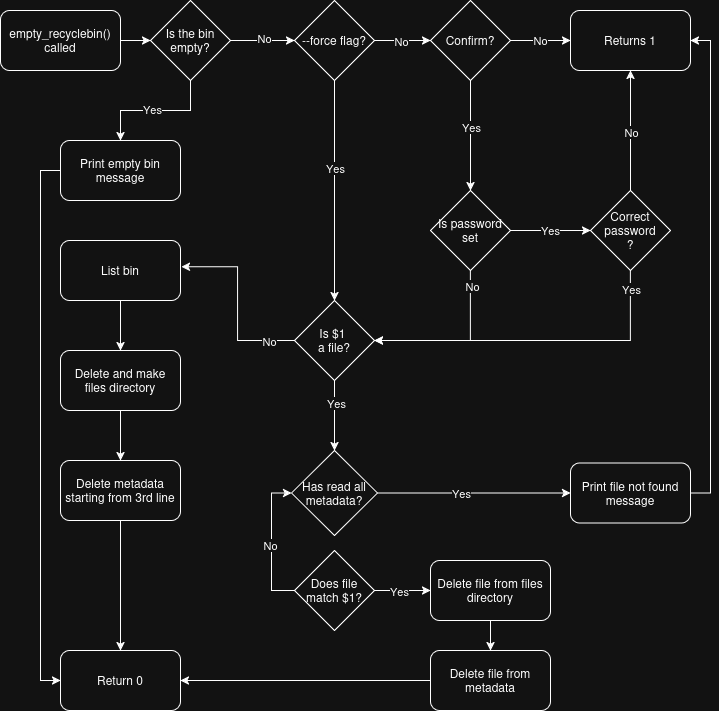

The diagram above was exported from draw.io. Its source (the exported page's mxGraphModel, read from the mxfile embedded in the PNG):
<mxGraphModel dx="1305" dy="795" grid="1" gridSize="10" guides="1" tooltips="1" connect="1" arrows="1" fold="1" page="1" pageScale="1" pageWidth="827" pageHeight="1169" math="0" shadow="0">
  <root>
    <mxCell id="0" />
    <mxCell id="1" parent="0" />
    <mxCell id="s9maHpcXkYYFDNXtTjx0-35" style="edgeStyle=orthogonalEdgeStyle;rounded=0;orthogonalLoop=1;jettySize=auto;html=1;exitX=1;exitY=0.5;exitDx=0;exitDy=0;entryX=0;entryY=0.5;entryDx=0;entryDy=0;" edge="1" parent="1" source="s9maHpcXkYYFDNXtTjx0-27" target="s9maHpcXkYYFDNXtTjx0-29">
      <mxGeometry relative="1" as="geometry" />
    </mxCell>
    <mxCell id="s9maHpcXkYYFDNXtTjx0-27" value="empty_recyclebin() called" style="rounded=1;whiteSpace=wrap;html=1;" vertex="1" parent="1">
      <mxGeometry x="40" y="60" width="120" height="60" as="geometry" />
    </mxCell>
    <mxCell id="s9maHpcXkYYFDNXtTjx0-40" style="edgeStyle=orthogonalEdgeStyle;rounded=0;orthogonalLoop=1;jettySize=auto;html=1;exitX=0.5;exitY=1;exitDx=0;exitDy=0;entryX=0.5;entryY=0;entryDx=0;entryDy=0;" edge="1" parent="1" source="s9maHpcXkYYFDNXtTjx0-28" target="s9maHpcXkYYFDNXtTjx0-39">
      <mxGeometry relative="1" as="geometry" />
    </mxCell>
    <mxCell id="s9maHpcXkYYFDNXtTjx0-41" value="Yes" style="edgeLabel;html=1;align=center;verticalAlign=middle;resizable=0;points=[];" vertex="1" connectable="0" parent="s9maHpcXkYYFDNXtTjx0-40">
      <mxGeometry x="-0.2857" y="-2" relative="1" as="geometry">
        <mxPoint x="2" y="8" as="offset" />
      </mxGeometry>
    </mxCell>
    <mxCell id="s9maHpcXkYYFDNXtTjx0-45" style="edgeStyle=orthogonalEdgeStyle;rounded=0;orthogonalLoop=1;jettySize=auto;html=1;exitX=1;exitY=0.5;exitDx=0;exitDy=0;entryX=0;entryY=0.5;entryDx=0;entryDy=0;" edge="1" parent="1" source="s9maHpcXkYYFDNXtTjx0-28" target="s9maHpcXkYYFDNXtTjx0-43">
      <mxGeometry relative="1" as="geometry" />
    </mxCell>
    <mxCell id="s9maHpcXkYYFDNXtTjx0-46" value="No" style="edgeLabel;html=1;align=center;verticalAlign=middle;resizable=0;points=[];" vertex="1" connectable="0" parent="s9maHpcXkYYFDNXtTjx0-45">
      <mxGeometry x="-0.3061" y="1" relative="1" as="geometry">
        <mxPoint x="7" y="1" as="offset" />
      </mxGeometry>
    </mxCell>
    <mxCell id="s9maHpcXkYYFDNXtTjx0-28" value="--force flag?" style="rhombus;whiteSpace=wrap;html=1;" vertex="1" parent="1">
      <mxGeometry x="334" y="50" width="80" height="80" as="geometry" />
    </mxCell>
    <mxCell id="s9maHpcXkYYFDNXtTjx0-36" style="edgeStyle=orthogonalEdgeStyle;rounded=0;orthogonalLoop=1;jettySize=auto;html=1;exitX=1;exitY=0.5;exitDx=0;exitDy=0;entryX=0;entryY=0.5;entryDx=0;entryDy=0;" edge="1" parent="1" source="s9maHpcXkYYFDNXtTjx0-29" target="s9maHpcXkYYFDNXtTjx0-28">
      <mxGeometry relative="1" as="geometry" />
    </mxCell>
    <mxCell id="s9maHpcXkYYFDNXtTjx0-37" value="No" style="edgeLabel;html=1;align=center;verticalAlign=middle;resizable=0;points=[];" vertex="1" connectable="0" parent="s9maHpcXkYYFDNXtTjx0-36">
      <mxGeometry x="0.0357" y="3" relative="1" as="geometry">
        <mxPoint as="offset" />
      </mxGeometry>
    </mxCell>
    <mxCell id="s9maHpcXkYYFDNXtTjx0-90" style="edgeStyle=orthogonalEdgeStyle;rounded=0;orthogonalLoop=1;jettySize=auto;html=1;exitX=0.5;exitY=1;exitDx=0;exitDy=0;entryX=0.5;entryY=0;entryDx=0;entryDy=0;" edge="1" parent="1" source="s9maHpcXkYYFDNXtTjx0-29" target="s9maHpcXkYYFDNXtTjx0-30">
      <mxGeometry relative="1" as="geometry" />
    </mxCell>
    <mxCell id="s9maHpcXkYYFDNXtTjx0-91" value="Yes" style="edgeLabel;html=1;align=center;verticalAlign=middle;resizable=0;points=[];" vertex="1" connectable="0" parent="s9maHpcXkYYFDNXtTjx0-90">
      <mxGeometry x="0.0681" y="-2" relative="1" as="geometry">
        <mxPoint as="offset" />
      </mxGeometry>
    </mxCell>
    <mxCell id="s9maHpcXkYYFDNXtTjx0-29" value="Is the bin empty?" style="rhombus;whiteSpace=wrap;html=1;" vertex="1" parent="1">
      <mxGeometry x="190" y="50" width="80" height="80" as="geometry" />
    </mxCell>
    <mxCell id="s9maHpcXkYYFDNXtTjx0-92" style="edgeStyle=orthogonalEdgeStyle;rounded=0;orthogonalLoop=1;jettySize=auto;html=1;exitX=0;exitY=0.5;exitDx=0;exitDy=0;entryX=0;entryY=0.5;entryDx=0;entryDy=0;" edge="1" parent="1" source="s9maHpcXkYYFDNXtTjx0-30" target="s9maHpcXkYYFDNXtTjx0-67">
      <mxGeometry relative="1" as="geometry" />
    </mxCell>
    <mxCell id="s9maHpcXkYYFDNXtTjx0-30" value="Print empty bin message" style="rounded=1;whiteSpace=wrap;html=1;" vertex="1" parent="1">
      <mxGeometry x="100" y="190" width="120" height="60" as="geometry" />
    </mxCell>
    <mxCell id="s9maHpcXkYYFDNXtTjx0-78" style="edgeStyle=orthogonalEdgeStyle;rounded=0;orthogonalLoop=1;jettySize=auto;html=1;exitX=0.5;exitY=1;exitDx=0;exitDy=0;entryX=0.5;entryY=0;entryDx=0;entryDy=0;" edge="1" parent="1" source="s9maHpcXkYYFDNXtTjx0-39" target="s9maHpcXkYYFDNXtTjx0-70">
      <mxGeometry relative="1" as="geometry" />
    </mxCell>
    <mxCell id="s9maHpcXkYYFDNXtTjx0-79" value="Yes" style="edgeLabel;html=1;align=center;verticalAlign=middle;resizable=0;points=[];" vertex="1" connectable="0" parent="s9maHpcXkYYFDNXtTjx0-78">
      <mxGeometry x="-0.3778" y="1" relative="1" as="geometry">
        <mxPoint as="offset" />
      </mxGeometry>
    </mxCell>
    <mxCell id="s9maHpcXkYYFDNXtTjx0-39" value="&lt;div&gt;Is $1&amp;nbsp;&lt;/div&gt;&lt;div&gt;a file?&lt;/div&gt;" style="rhombus;whiteSpace=wrap;html=1;" vertex="1" parent="1">
      <mxGeometry x="334" y="350" width="80" height="80" as="geometry" />
    </mxCell>
    <mxCell id="s9maHpcXkYYFDNXtTjx0-47" value="" style="edgeStyle=orthogonalEdgeStyle;rounded=0;orthogonalLoop=1;jettySize=auto;html=1;" edge="1" parent="1" source="s9maHpcXkYYFDNXtTjx0-43" target="s9maHpcXkYYFDNXtTjx0-44">
      <mxGeometry relative="1" as="geometry" />
    </mxCell>
    <mxCell id="s9maHpcXkYYFDNXtTjx0-48" value="No" style="edgeLabel;html=1;align=center;verticalAlign=middle;resizable=0;points=[];" vertex="1" connectable="0" parent="s9maHpcXkYYFDNXtTjx0-47">
      <mxGeometry x="-0.0492" y="1" relative="1" as="geometry">
        <mxPoint as="offset" />
      </mxGeometry>
    </mxCell>
    <mxCell id="s9maHpcXkYYFDNXtTjx0-50" style="edgeStyle=orthogonalEdgeStyle;rounded=0;orthogonalLoop=1;jettySize=auto;html=1;exitX=0.5;exitY=1;exitDx=0;exitDy=0;entryX=0.5;entryY=0;entryDx=0;entryDy=0;" edge="1" parent="1" source="s9maHpcXkYYFDNXtTjx0-43" target="s9maHpcXkYYFDNXtTjx0-49">
      <mxGeometry relative="1" as="geometry" />
    </mxCell>
    <mxCell id="s9maHpcXkYYFDNXtTjx0-51" value="Yes" style="edgeLabel;html=1;align=center;verticalAlign=middle;resizable=0;points=[];" vertex="1" connectable="0" parent="s9maHpcXkYYFDNXtTjx0-50">
      <mxGeometry x="-0.3714" y="1" relative="1" as="geometry">
        <mxPoint x="-1" y="11" as="offset" />
      </mxGeometry>
    </mxCell>
    <mxCell id="s9maHpcXkYYFDNXtTjx0-43" value="Confirm?" style="rhombus;whiteSpace=wrap;html=1;" vertex="1" parent="1">
      <mxGeometry x="470" y="50" width="80" height="80" as="geometry" />
    </mxCell>
    <mxCell id="s9maHpcXkYYFDNXtTjx0-44" value="Returns 1" style="rounded=1;whiteSpace=wrap;html=1;" vertex="1" parent="1">
      <mxGeometry x="610" y="60" width="120" height="60" as="geometry" />
    </mxCell>
    <mxCell id="s9maHpcXkYYFDNXtTjx0-56" style="edgeStyle=orthogonalEdgeStyle;rounded=0;orthogonalLoop=1;jettySize=auto;html=1;exitX=0.5;exitY=1;exitDx=0;exitDy=0;entryX=1;entryY=0.5;entryDx=0;entryDy=0;" edge="1" parent="1" source="s9maHpcXkYYFDNXtTjx0-49" target="s9maHpcXkYYFDNXtTjx0-39">
      <mxGeometry relative="1" as="geometry" />
    </mxCell>
    <mxCell id="s9maHpcXkYYFDNXtTjx0-57" value="No" style="edgeLabel;html=1;align=center;verticalAlign=middle;resizable=0;points=[];" vertex="1" connectable="0" parent="s9maHpcXkYYFDNXtTjx0-56">
      <mxGeometry x="-0.8162" y="1" relative="1" as="geometry">
        <mxPoint as="offset" />
      </mxGeometry>
    </mxCell>
    <mxCell id="s9maHpcXkYYFDNXtTjx0-59" style="edgeStyle=orthogonalEdgeStyle;rounded=0;orthogonalLoop=1;jettySize=auto;html=1;exitX=1;exitY=0.5;exitDx=0;exitDy=0;entryX=0;entryY=0.5;entryDx=0;entryDy=0;" edge="1" parent="1" source="s9maHpcXkYYFDNXtTjx0-49" target="s9maHpcXkYYFDNXtTjx0-53">
      <mxGeometry relative="1" as="geometry" />
    </mxCell>
    <mxCell id="s9maHpcXkYYFDNXtTjx0-60" value="Yes" style="edgeLabel;html=1;align=center;verticalAlign=middle;resizable=0;points=[];" vertex="1" connectable="0" parent="s9maHpcXkYYFDNXtTjx0-59">
      <mxGeometry x="-0.0131" y="1" relative="1" as="geometry">
        <mxPoint as="offset" />
      </mxGeometry>
    </mxCell>
    <mxCell id="s9maHpcXkYYFDNXtTjx0-49" value="Is password set" style="rhombus;whiteSpace=wrap;html=1;" vertex="1" parent="1">
      <mxGeometry x="470" y="240" width="80" height="80" as="geometry" />
    </mxCell>
    <mxCell id="s9maHpcXkYYFDNXtTjx0-54" style="edgeStyle=orthogonalEdgeStyle;rounded=0;orthogonalLoop=1;jettySize=auto;html=1;exitX=0.5;exitY=0;exitDx=0;exitDy=0;entryX=0.5;entryY=1;entryDx=0;entryDy=0;" edge="1" parent="1" source="s9maHpcXkYYFDNXtTjx0-53" target="s9maHpcXkYYFDNXtTjx0-44">
      <mxGeometry relative="1" as="geometry" />
    </mxCell>
    <mxCell id="s9maHpcXkYYFDNXtTjx0-55" value="No" style="edgeLabel;html=1;align=center;verticalAlign=middle;resizable=0;points=[];" vertex="1" connectable="0" parent="s9maHpcXkYYFDNXtTjx0-54">
      <mxGeometry x="0.1687" y="-1" relative="1" as="geometry">
        <mxPoint x="-1" y="11" as="offset" />
      </mxGeometry>
    </mxCell>
    <mxCell id="s9maHpcXkYYFDNXtTjx0-61" style="edgeStyle=orthogonalEdgeStyle;rounded=0;orthogonalLoop=1;jettySize=auto;html=1;exitX=0.5;exitY=1;exitDx=0;exitDy=0;entryX=1;entryY=0.5;entryDx=0;entryDy=0;" edge="1" parent="1" source="s9maHpcXkYYFDNXtTjx0-53" target="s9maHpcXkYYFDNXtTjx0-39">
      <mxGeometry relative="1" as="geometry" />
    </mxCell>
    <mxCell id="s9maHpcXkYYFDNXtTjx0-62" value="Yes" style="edgeLabel;html=1;align=center;verticalAlign=middle;resizable=0;points=[];" vertex="1" connectable="0" parent="s9maHpcXkYYFDNXtTjx0-61">
      <mxGeometry x="-0.8912" relative="1" as="geometry">
        <mxPoint as="offset" />
      </mxGeometry>
    </mxCell>
    <mxCell id="s9maHpcXkYYFDNXtTjx0-53" value="&lt;div&gt;Correct password&lt;/div&gt;&lt;div&gt;?&lt;/div&gt;" style="rhombus;whiteSpace=wrap;html=1;" vertex="1" parent="1">
      <mxGeometry x="630" y="240" width="80" height="80" as="geometry" />
    </mxCell>
    <mxCell id="s9maHpcXkYYFDNXtTjx0-87" style="edgeStyle=orthogonalEdgeStyle;rounded=0;orthogonalLoop=1;jettySize=auto;html=1;exitX=0.5;exitY=1;exitDx=0;exitDy=0;entryX=0.5;entryY=0;entryDx=0;entryDy=0;" edge="1" parent="1" source="s9maHpcXkYYFDNXtTjx0-64" target="s9maHpcXkYYFDNXtTjx0-65">
      <mxGeometry relative="1" as="geometry" />
    </mxCell>
    <mxCell id="s9maHpcXkYYFDNXtTjx0-64" value="List bin" style="rounded=1;whiteSpace=wrap;html=1;" vertex="1" parent="1">
      <mxGeometry x="100" y="290" width="120" height="60" as="geometry" />
    </mxCell>
    <mxCell id="s9maHpcXkYYFDNXtTjx0-88" style="edgeStyle=orthogonalEdgeStyle;rounded=0;orthogonalLoop=1;jettySize=auto;html=1;exitX=0.5;exitY=1;exitDx=0;exitDy=0;entryX=0.5;entryY=0;entryDx=0;entryDy=0;" edge="1" parent="1" source="s9maHpcXkYYFDNXtTjx0-65" target="s9maHpcXkYYFDNXtTjx0-66">
      <mxGeometry relative="1" as="geometry" />
    </mxCell>
    <mxCell id="s9maHpcXkYYFDNXtTjx0-65" value="&lt;div&gt;Delete and make&lt;/div&gt;&lt;div&gt;files directory&lt;/div&gt;" style="rounded=1;whiteSpace=wrap;html=1;" vertex="1" parent="1">
      <mxGeometry x="100" y="400" width="120" height="60" as="geometry" />
    </mxCell>
    <mxCell id="s9maHpcXkYYFDNXtTjx0-89" style="edgeStyle=orthogonalEdgeStyle;rounded=0;orthogonalLoop=1;jettySize=auto;html=1;exitX=0.5;exitY=1;exitDx=0;exitDy=0;entryX=0.5;entryY=0;entryDx=0;entryDy=0;" edge="1" parent="1" source="s9maHpcXkYYFDNXtTjx0-66" target="s9maHpcXkYYFDNXtTjx0-67">
      <mxGeometry relative="1" as="geometry" />
    </mxCell>
    <mxCell id="s9maHpcXkYYFDNXtTjx0-66" value="&lt;div&gt;Delete metadata starting from 3rd line&lt;/div&gt;" style="rounded=1;whiteSpace=wrap;html=1;" vertex="1" parent="1">
      <mxGeometry x="100" y="510" width="120" height="60" as="geometry" />
    </mxCell>
    <mxCell id="s9maHpcXkYYFDNXtTjx0-67" value="Return 0" style="rounded=1;whiteSpace=wrap;html=1;" vertex="1" parent="1">
      <mxGeometry x="100" y="700" width="120" height="60" as="geometry" />
    </mxCell>
    <mxCell id="s9maHpcXkYYFDNXtTjx0-68" style="edgeStyle=orthogonalEdgeStyle;rounded=0;orthogonalLoop=1;jettySize=auto;html=1;exitX=0;exitY=0.5;exitDx=0;exitDy=0;entryX=1.007;entryY=0.438;entryDx=0;entryDy=0;entryPerimeter=0;" edge="1" parent="1" source="s9maHpcXkYYFDNXtTjx0-39" target="s9maHpcXkYYFDNXtTjx0-64">
      <mxGeometry relative="1" as="geometry" />
    </mxCell>
    <mxCell id="s9maHpcXkYYFDNXtTjx0-69" value="No" style="edgeLabel;html=1;align=center;verticalAlign=middle;resizable=0;points=[];" vertex="1" connectable="0" parent="s9maHpcXkYYFDNXtTjx0-68">
      <mxGeometry x="-0.6623" relative="1" as="geometry">
        <mxPoint x="6" as="offset" />
      </mxGeometry>
    </mxCell>
    <mxCell id="s9maHpcXkYYFDNXtTjx0-80" style="edgeStyle=orthogonalEdgeStyle;rounded=0;orthogonalLoop=1;jettySize=auto;html=1;exitX=1;exitY=0.5;exitDx=0;exitDy=0;entryX=0;entryY=0.5;entryDx=0;entryDy=0;" edge="1" parent="1" source="s9maHpcXkYYFDNXtTjx0-70" target="s9maHpcXkYYFDNXtTjx0-75">
      <mxGeometry relative="1" as="geometry" />
    </mxCell>
    <mxCell id="s9maHpcXkYYFDNXtTjx0-81" value="Yes" style="edgeLabel;html=1;align=center;verticalAlign=middle;resizable=0;points=[];" vertex="1" connectable="0" parent="s9maHpcXkYYFDNXtTjx0-80">
      <mxGeometry x="-0.5973" y="1" relative="1" as="geometry">
        <mxPoint x="44" y="1" as="offset" />
      </mxGeometry>
    </mxCell>
    <mxCell id="s9maHpcXkYYFDNXtTjx0-70" value="Has read all metadata?" style="rhombus;whiteSpace=wrap;html=1;" vertex="1" parent="1">
      <mxGeometry x="331" y="500" width="86" height="85" as="geometry" />
    </mxCell>
    <mxCell id="s9maHpcXkYYFDNXtTjx0-76" style="edgeStyle=orthogonalEdgeStyle;rounded=0;orthogonalLoop=1;jettySize=auto;html=1;exitX=0;exitY=0.5;exitDx=0;exitDy=0;entryX=0;entryY=0.5;entryDx=0;entryDy=0;" edge="1" parent="1" source="s9maHpcXkYYFDNXtTjx0-72" target="s9maHpcXkYYFDNXtTjx0-70">
      <mxGeometry relative="1" as="geometry" />
    </mxCell>
    <mxCell id="s9maHpcXkYYFDNXtTjx0-77" value="No" style="edgeLabel;html=1;align=center;verticalAlign=middle;resizable=0;points=[];" vertex="1" connectable="0" parent="s9maHpcXkYYFDNXtTjx0-76">
      <mxGeometry x="-0.0249" y="2" relative="1" as="geometry">
        <mxPoint as="offset" />
      </mxGeometry>
    </mxCell>
    <mxCell id="s9maHpcXkYYFDNXtTjx0-83" style="edgeStyle=orthogonalEdgeStyle;rounded=0;orthogonalLoop=1;jettySize=auto;html=1;exitX=1;exitY=0.5;exitDx=0;exitDy=0;entryX=0;entryY=0.5;entryDx=0;entryDy=0;" edge="1" parent="1" source="s9maHpcXkYYFDNXtTjx0-72" target="s9maHpcXkYYFDNXtTjx0-73">
      <mxGeometry relative="1" as="geometry" />
    </mxCell>
    <mxCell id="s9maHpcXkYYFDNXtTjx0-84" value="Yes" style="edgeLabel;html=1;align=center;verticalAlign=middle;resizable=0;points=[];" vertex="1" connectable="0" parent="s9maHpcXkYYFDNXtTjx0-83">
      <mxGeometry x="-0.1286" relative="1" as="geometry">
        <mxPoint as="offset" />
      </mxGeometry>
    </mxCell>
    <mxCell id="s9maHpcXkYYFDNXtTjx0-72" value="Does file match $1?" style="rhombus;whiteSpace=wrap;html=1;" vertex="1" parent="1">
      <mxGeometry x="334" y="600" width="80" height="80" as="geometry" />
    </mxCell>
    <mxCell id="s9maHpcXkYYFDNXtTjx0-85" style="edgeStyle=orthogonalEdgeStyle;rounded=0;orthogonalLoop=1;jettySize=auto;html=1;exitX=0.5;exitY=1;exitDx=0;exitDy=0;entryX=0.5;entryY=0;entryDx=0;entryDy=0;" edge="1" parent="1" source="s9maHpcXkYYFDNXtTjx0-73" target="s9maHpcXkYYFDNXtTjx0-74">
      <mxGeometry relative="1" as="geometry" />
    </mxCell>
    <mxCell id="s9maHpcXkYYFDNXtTjx0-73" value="Delete file from files directory" style="rounded=1;whiteSpace=wrap;html=1;" vertex="1" parent="1">
      <mxGeometry x="470" y="610" width="120" height="60" as="geometry" />
    </mxCell>
    <mxCell id="s9maHpcXkYYFDNXtTjx0-86" style="edgeStyle=orthogonalEdgeStyle;rounded=0;orthogonalLoop=1;jettySize=auto;html=1;exitX=0;exitY=0.5;exitDx=0;exitDy=0;entryX=1;entryY=0.5;entryDx=0;entryDy=0;" edge="1" parent="1" source="s9maHpcXkYYFDNXtTjx0-74" target="s9maHpcXkYYFDNXtTjx0-67">
      <mxGeometry relative="1" as="geometry" />
    </mxCell>
    <mxCell id="s9maHpcXkYYFDNXtTjx0-74" value="Delete file from metadata" style="rounded=1;whiteSpace=wrap;html=1;" vertex="1" parent="1">
      <mxGeometry x="470" y="700" width="120" height="60" as="geometry" />
    </mxCell>
    <mxCell id="s9maHpcXkYYFDNXtTjx0-82" style="edgeStyle=orthogonalEdgeStyle;rounded=0;orthogonalLoop=1;jettySize=auto;html=1;exitX=1;exitY=0.5;exitDx=0;exitDy=0;entryX=1;entryY=0.5;entryDx=0;entryDy=0;" edge="1" parent="1" source="s9maHpcXkYYFDNXtTjx0-75" target="s9maHpcXkYYFDNXtTjx0-44">
      <mxGeometry relative="1" as="geometry" />
    </mxCell>
    <mxCell id="s9maHpcXkYYFDNXtTjx0-75" value="Print file not found message" style="rounded=1;whiteSpace=wrap;html=1;" vertex="1" parent="1">
      <mxGeometry x="610" y="512.5" width="120" height="60" as="geometry" />
    </mxCell>
  </root>
</mxGraphModel>